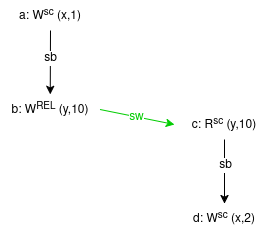

The diagram above was exported from draw.io. Its source (the exported page's mxGraphModel, read from the mxfile embedded in the PNG):
<mxGraphModel dx="880" dy="510" grid="1" gridSize="10" guides="1" tooltips="1" connect="1" arrows="1" fold="1" page="1" pageScale="1" pageWidth="850" pageHeight="1100" math="0" shadow="0">
  <root>
    <mxCell id="0" />
    <mxCell id="1" parent="0" />
    <mxCell id="Wa7gghkHLpVtdwQKRYeb-1" value="a: W&lt;sup&gt;sc&lt;/sup&gt; (x,1)" style="text;html=1;align=center;verticalAlign=middle;whiteSpace=wrap;rounded=0;" vertex="1" parent="1">
      <mxGeometry x="211" y="256" width="100" height="30" as="geometry" />
    </mxCell>
    <mxCell id="Wa7gghkHLpVtdwQKRYeb-2" value="&lt;div&gt;b: W&lt;sup&gt;REL&lt;/sup&gt; (y,10)&lt;/div&gt;" style="text;html=1;align=center;verticalAlign=middle;whiteSpace=wrap;rounded=0;" vertex="1" parent="1">
      <mxGeometry x="211" y="350" width="99.5" height="30" as="geometry" />
    </mxCell>
    <mxCell id="Wa7gghkHLpVtdwQKRYeb-3" value="c: R&lt;sup&gt;sc&lt;/sup&gt; (y,10)" style="text;html=1;align=center;verticalAlign=middle;whiteSpace=wrap;rounded=0;" vertex="1" parent="1">
      <mxGeometry x="385" y="365" width="100" height="30" as="geometry" />
    </mxCell>
    <mxCell id="Wa7gghkHLpVtdwQKRYeb-4" value="d: W&lt;sup&gt;sc&lt;/sup&gt; (x,2)" style="text;html=1;align=center;verticalAlign=middle;whiteSpace=wrap;rounded=0;" vertex="1" parent="1">
      <mxGeometry x="385" y="459" width="100" height="30" as="geometry" />
    </mxCell>
    <mxCell id="Wa7gghkHLpVtdwQKRYeb-5" value="" style="endArrow=classic;html=1;rounded=0;exitX=0.5;exitY=1;exitDx=0;exitDy=0;entryX=0.5;entryY=0;entryDx=0;entryDy=0;" edge="1" parent="1" source="Wa7gghkHLpVtdwQKRYeb-1" target="Wa7gghkHLpVtdwQKRYeb-2">
      <mxGeometry width="50" height="50" relative="1" as="geometry">
        <mxPoint x="400" y="400" as="sourcePoint" />
        <mxPoint x="450" y="350" as="targetPoint" />
      </mxGeometry>
    </mxCell>
    <mxCell id="Wa7gghkHLpVtdwQKRYeb-6" value="sb" style="edgeLabel;html=1;align=center;verticalAlign=middle;resizable=0;points=[];fontSize=12;" vertex="1" connectable="0" parent="Wa7gghkHLpVtdwQKRYeb-5">
      <mxGeometry y="-2" relative="1" as="geometry">
        <mxPoint x="2" y="-4" as="offset" />
      </mxGeometry>
    </mxCell>
    <mxCell id="Wa7gghkHLpVtdwQKRYeb-7" value="" style="endArrow=classic;html=1;rounded=0;exitX=0.5;exitY=1;exitDx=0;exitDy=0;entryX=0.5;entryY=0;entryDx=0;entryDy=0;" edge="1" parent="1" source="Wa7gghkHLpVtdwQKRYeb-3" target="Wa7gghkHLpVtdwQKRYeb-4">
      <mxGeometry width="50" height="50" relative="1" as="geometry">
        <mxPoint x="156" y="295" as="sourcePoint" />
        <mxPoint x="156" y="395" as="targetPoint" />
      </mxGeometry>
    </mxCell>
    <mxCell id="Wa7gghkHLpVtdwQKRYeb-8" value="sb" style="edgeLabel;html=1;align=center;verticalAlign=middle;resizable=0;points=[];fontSize=12;" vertex="1" connectable="0" parent="Wa7gghkHLpVtdwQKRYeb-7">
      <mxGeometry y="-2" relative="1" as="geometry">
        <mxPoint x="2" y="-7" as="offset" />
      </mxGeometry>
    </mxCell>
    <mxCell id="Wa7gghkHLpVtdwQKRYeb-9" value="" style="endArrow=classic;html=1;rounded=0;exitX=1;exitY=0.5;exitDx=0;exitDy=0;strokeColor=#00CC00;fontColor=#00CC00;entryX=0;entryY=0.5;entryDx=0;entryDy=0;" edge="1" parent="1" source="Wa7gghkHLpVtdwQKRYeb-2" target="Wa7gghkHLpVtdwQKRYeb-3">
      <mxGeometry width="50" height="50" relative="1" as="geometry">
        <mxPoint x="400" y="400" as="sourcePoint" />
        <mxPoint x="490" y="350" as="targetPoint" />
      </mxGeometry>
    </mxCell>
    <mxCell id="Wa7gghkHLpVtdwQKRYeb-10" value="sw" style="edgeLabel;html=1;align=center;verticalAlign=middle;resizable=0;points=[];fontColor=#00CC00;fontSize=12;" vertex="1" connectable="0" parent="Wa7gghkHLpVtdwQKRYeb-9">
      <mxGeometry x="-0.0143" relative="1" as="geometry">
        <mxPoint as="offset" />
      </mxGeometry>
    </mxCell>
  </root>
</mxGraphModel>